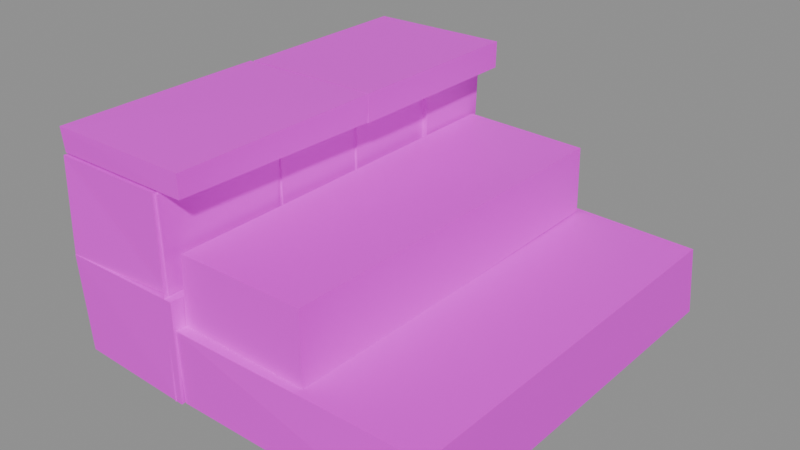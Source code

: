 # Source: dais.steps.blend  (saved by Blender 5.2.45; exported with 4.5.12 LTS)
import bpy
from mathutils import Matrix  # noqa: F401  (used for matrix-valued properties, if any)

bpy.ops.wm.read_factory_settings(use_empty=True)
scene = bpy.context.scene
scene.name = 'Scene'

# ---- images (referenced by path relative to the original .blend; pixels are not part of the script)
import os
ASSET_DIR = os.environ.get("B2B_ASSET_DIR", "")  # directory of the original .blend (textures are referenced by path, not embedded)
HERE = os.path.dirname(os.path.abspath(__file__))  # packed textures are extracted next to this script under _unpacked/

def load_image(name, relpath, width, height, colorspace="sRGB"):
    """Load a texture the original file referenced (path relative to the .blend, or extracted next to this script)."""
    p = next((c for c in (os.path.join(HERE, relpath), os.path.join(ASSET_DIR, relpath)) if relpath and os.path.exists(c)), "")
    if p:
        img = bpy.data.images.load(p, check_existing=True)
        img.name = name
    else:  # same state as the original file: an image datablock whose file is absent (Cycles renders it pink)
        img = bpy.data.images.new(name, width, height)
        img.source = "FILE"
        img.filepath = "//" + (relpath or name)
    img.colorspace_settings.name = colorspace
    return img
img_palette_png = load_image('palette.png', 'palette.png', 1024, 1024, 'sRGB')

# ---- materials (node trees are filled in below, after node groups)
mat_palette = bpy.data.materials.new('palette')

# ---- material node trees
mat_palette.use_nodes = True; mat_palette.node_tree.nodes.clear()
_N = mat_palette.node_tree.nodes; _L = mat_palette.node_tree.links
n0 = _N.new('ShaderNodeBsdfPrincipled'); n0.name = 'Principled BSDF'; n0.location = (-200, 100)
n0.inputs[10].default_value = 0.005
n1 = _N.new('ShaderNodeOutputMaterial'); n1.name = 'Material Output'; n1.location = (200, 100)
n2 = _N.new('ShaderNodeTexImage'); n2.name = 'Image Texture'; n2.location = (0, 0)
n2.image = img_palette_png
n2.interpolation = 'Closest'
_L.new(n0.outputs[0], n1.inputs[0])
_L.new(n2.outputs[0], n0.inputs[0])
n1.is_active_output = True

# ---- meshes
me_dais_steps = bpy.data.meshes.new('dais_steps')
me_dais_steps.from_pydata([(-0.2975, -0.4915, 0.006491), (-0.3062, -0.5002, 0.2422), (-0.2919, -0.1551, 0.01209), (-0.3003, -0.1466, 0.2363), (-0.002843, -0.4982, 0.0), (0.0002999, -0.5014, 0.2434), (-0.007206, -0.1471, 0.004127), (0.002464, -0.1374, 0.2455), (-0.2984, -0.1333, 0.005643), (-0.2947, -0.1297, 0.2307), (-0.3031, 0.1265, 0.0008853), (-0.3023, 0.1257, 0.2383), (0.003517, -0.1359, 0.003053), (0.005036, -0.1374, 0.2385), (0.00725, 0.128, 0.0), (0.007202, 0.128, 0.2406), (-0.299, 0.1363, 0.005004), (-0.2983, 0.137, 0.2343), (-0.2969, 0.4232, 0.007107), (-0.2944, 0.4207, 0.2304), (-0.00265, 0.1399, 0.008555), (0.005391, 0.1319, 0.2395), (-0.000372, 0.424, 0.006277), (0.003736, 0.4281, 0.2378), (-0.2965, 0.4418, 0.007466), (-0.3014, 0.4369, 0.2374), (-0.3028, 0.4968, 0.001212), (-0.3001, 0.4941, 0.2361), (-0.004991, 0.4354, 0.00114), (-0.009596, 0.4401, 0.2343), (-0.004067, 0.4978, 0.0002159), (-0.008254, 0.4936, 0.2356), (-0.3057, -0.4997, 0.2383), (-0.3017, -0.4957, 0.4677), (-0.2986, -0.185, 0.2454), (-0.3021, -0.1815, 0.4681), (-0.01731, -0.4898, 0.2482), (-0.01254, -0.4946, 0.4666), (-0.0189, -0.1894, 0.2498), (-0.01197, -0.1825, 0.4671), (-0.2992, -0.1708, 0.2448), (-0.2982, -0.1698, 0.4642), (-0.3045, 0.05233, 0.2395), (-0.303, 0.05083, 0.469), (-0.01923, -0.1707, 0.2449), (-0.01378, -0.1761, 0.4705), (-0.01628, 0.04986, 0.242), (-0.01706, 0.04908, 0.4672), (-0.3028, 0.05707, 0.2412), (-0.3024, 0.05739, 0.4684), (-0.3019, 0.289, 0.2421), (-0.2973, 0.2845, 0.4633), (-0.01471, 0.05856, 0.2427), (-0.015, 0.05885, 0.467), (-0.02005, 0.2831, 0.2481), (-0.01674, 0.2864, 0.4652), (-0.2985, 0.3007, 0.2455), (-0.2991, 0.3001, 0.4651), (-0.2996, 0.4936, 0.2444), (-0.297, 0.491, 0.463), (-0.007231, 0.2988, 0.2436), (-0.00791, 0.2995, 0.4657), (-0.009111, 0.4925, 0.2455), (-0.004941, 0.4967, 0.4687), (-0.2967, -0.4927, 0.4733), (-0.3001, -0.4961, 0.5301), (-0.2999, 0.01707, 0.4701), (-0.3008, 0.01796, 0.5308), (0.04647, -0.4925, 0.4735), (0.04769, -0.4937, 0.5277), (0.05151, 0.01865, 0.4685), (0.05343, 0.02058, 0.5334), (-0.3032, 0.02196, 0.4668), (-0.299, 0.0261, 0.529), (-0.2972, 0.4833, 0.4728), (-0.2993, 0.4854, 0.5293), (0.05281, 0.02233, 0.4672), (0.05406, 0.02109, 0.5341), (0.05211, 0.4882, 0.4679), (0.05284, 0.489, 0.5328), (-0.02, -0.5, 0.0), (-0.02, 0.5, 0.0), (-0.02, 0.5, 0.47), (-0.02, -0.5, 0.47), (0.0001099, -0.4899, 0.0001099), (-0.005512, -0.4955, 0.1755), (-0.003234, 0.4932, 0.0), (-0.003358, 0.4934, 0.1734), (0.6241, -0.4941, 0.0), (0.6187, -0.4887, 0.1687), (0.6224, 0.4924, 0.0), (0.6142, 0.4842, 0.1642), (-0.0001294, -0.4701, 0.1699), (0.0032, -0.4668, 0.3368), (0.001979, 0.468, 0.172), (-0.0006357, 0.4706, 0.3406), (0.3226, -0.4726, 0.1674), (0.3192, -0.4692, 0.3392), (0.3182, 0.4682, 0.1718), (0.3159, 0.4659, 0.3359)], [], [(0, 1, 3, 2), (2, 3, 7, 6), (6, 7, 5, 4), (4, 5, 1, 0), (2, 6, 4, 0), (7, 3, 1, 5), (8, 9, 11, 10), (10, 11, 15, 14), (14, 15, 13, 12), (12, 13, 9, 8), (10, 14, 12, 8), (15, 11, 9, 13), (16, 17, 19, 18), (18, 19, 23, 22), (22, 23, 21, 20), (20, 21, 17, 16), (18, 22, 20, 16), (23, 19, 17, 21), (24, 25, 27, 26), (26, 27, 31, 30), (30, 31, 29, 28), (28, 29, 25, 24), (26, 30, 28, 24), (31, 27, 25, 29), (32, 33, 35, 34), (34, 35, 39, 38), (38, 39, 37, 36), (36, 37, 33, 32), (34, 38, 36, 32), (39, 35, 33, 37), (40, 41, 43, 42), (42, 43, 47, 46), (46, 47, 45, 44), (44, 45, 41, 40), (42, 46, 44, 40), (47, 43, 41, 45), (48, 49, 51, 50), (50, 51, 55, 54), (54, 55, 53, 52), (52, 53, 49, 48), (50, 54, 52, 48), (55, 51, 49, 53), (56, 57, 59, 58), (58, 59, 63, 62), (62, 63, 61, 60), (60, 61, 57, 56), (58, 62, 60, 56), (63, 59, 57, 61), (64, 65, 67, 66), (66, 67, 71, 70), (70, 71, 69, 68), (68, 69, 65, 64), (66, 70, 68, 64), (71, 67, 65, 69), (72, 73, 75, 74), (74, 75, 79, 78), (78, 79, 77, 76), (76, 77, 73, 72), (74, 78, 76, 72), (79, 75, 73, 77), (80, 81, 82, 83), (84, 85, 87, 86), (86, 87, 91, 90), (90, 91, 89, 88), (88, 89, 85, 84), (86, 90, 88, 84), (91, 87, 85, 89), (92, 93, 95, 94), (94, 95, 99, 98), (98, 99, 97, 96), (96, 97, 93, 92), (94, 98, 96, 92), (99, 95, 93, 97)])
_uv = me_dais_steps.uv_layers.new(name='UVMap')
_uv.uv.foreach_set('vector', [0.4375, 0.8333, 0.4375, 0.8333, 0.4375, 0.8333, 0.4375, 0.8333, 0.5625, 0.8333, 0.5625, 0.8333, 0.5625, 0.8333, 0.5625, 0.8333, 0.4375, 0.8333, 0.4375, 0.8333, 0.4375, 0.8333, 0.4375, 0.8333, 0.4375, 0.8333, 0.4375, 0.8333, 0.4375, 0.8333, 0.4375, 0.8333, 0.4375, 0.8333, 0.4375, 0.8333, 0.4375, 0.8333, 0.4375, 0.8333, 0.3125, 0.8333, 0.3125, 0.8333, 0.3125, 0.8333, 0.3125, 0.8333, 0.5625, 0.8333, 0.5625, 0.8333, 0.5625, 0.8333, 0.5625, 0.8333, 0.5625, 0.8333, 0.5625, 0.8333, 0.5625, 0.8333, 0.5625, 0.8333, 0.4375, 0.8333, 0.4375, 0.8333, 0.4375, 0.8333, 0.4375, 0.8333, 0.4375, 0.8333, 0.4375, 0.8333, 0.4375, 0.8333, 0.4375, 0.8333, 0.4375, 0.8333, 0.4375, 0.8333, 0.4375, 0.8333, 0.4375, 0.8333, 0.4375, 0.8333, 0.4375, 0.8333, 0.4375, 0.8333, 0.4375, 0.8333, 0.4375, 0.8333, 0.4375, 0.8333, 0.4375, 0.8333, 0.4375, 0.8333, 0.5625, 0.8333, 0.5625, 0.8333, 0.5625, 0.8333, 0.5625, 0.8333, 0.4375, 0.8333, 0.4375, 0.8333, 0.4375, 0.8333, 0.4375, 0.8333, 0.4375, 0.8333, 0.4375, 0.8333, 0.4375, 0.8333, 0.4375, 0.8333, 0.5625, 0.8333, 0.5625, 0.8333, 0.5625, 0.8333, 0.5625, 0.8333, 0.3125, 0.8333, 0.3125, 0.8333, 0.3125, 0.8333, 0.3125, 0.8333, 0.5625, 0.8333, 0.5625, 0.8333, 0.5625, 0.8333, 0.5625, 0.8333, 0.4375, 0.8333, 0.4375, 0.8333, 0.4375, 0.8333, 0.4375, 0.8333, 0.4375, 0.8333, 0.4375, 0.8333, 0.4375, 0.8333, 0.4375, 0.8333, 0.4375, 0.8333, 0.4375, 0.8333, 0.4375, 0.8333, 0.4375, 0.8333, 0.5625, 0.8333, 0.5625, 0.8333, 0.5625, 0.8333, 0.5625, 0.8333, 0.3125, 0.8333, 0.3125, 0.8333, 0.3125, 0.8333, 0.3125, 0.8333, 0.4375, 0.8333, 0.4375, 0.8333, 0.4375, 0.8333, 0.4375, 0.8333, 0.4375, 0.8333, 0.4375, 0.8333, 0.4375, 0.8333, 0.4375, 0.8333, 0.4375, 0.8333, 0.4375, 0.8333, 0.4375, 0.8333, 0.4375, 0.8333, 0.4375, 0.8333, 0.4375, 0.8333, 0.4375, 0.8333, 0.4375, 0.8333, 0.4375, 0.8333, 0.4375, 0.8333, 0.4375, 0.8333, 0.4375, 0.8333, 0.3125, 0.8333, 0.3125, 0.8333, 0.3125, 0.8333, 0.3125, 0.8333, 0.4375, 0.8333, 0.4375, 0.8333, 0.4375, 0.8333, 0.4375, 0.8333, 0.4375, 0.8333, 0.4375, 0.8333, 0.4375, 0.8333, 0.4375, 0.8333, 0.4375, 0.8333, 0.4375, 0.8333, 0.4375, 0.8333, 0.4375, 0.8333, 0.4375, 0.8333, 0.4375, 0.8333, 0.4375, 0.8333, 0.4375, 0.8333, 0.4375, 0.8333, 0.4375, 0.8333, 0.4375, 0.8333, 0.4375, 0.8333, 0.4375, 0.8333, 0.4375, 0.8333, 0.4375, 0.8333, 0.4375, 0.8333, 0.4375, 0.8333, 0.4375, 0.8333, 0.4375, 0.8333, 0.4375, 0.8333, 0.4375, 0.8333, 0.4375, 0.8333, 0.4375, 0.8333, 0.4375, 0.8333, 0.4375, 0.8333, 0.4375, 0.8333, 0.4375, 0.8333, 0.4375, 0.8333, 0.4375, 0.8333, 0.4375, 0.8333, 0.4375, 0.8333, 0.4375, 0.8333, 0.4375, 0.8333, 0.4375, 0.8333, 0.4375, 0.8333, 0.4375, 0.8333, 0.3125, 0.8333, 0.3125, 0.8333, 0.3125, 0.8333, 0.3125, 0.8333, 0.4375, 0.8333, 0.4375, 0.8333, 0.4375, 0.8333, 0.4375, 0.8333, 0.4375, 0.8333, 0.4375, 0.8333, 0.4375, 0.8333, 0.4375, 0.8333, 0.4375, 0.8333, 0.4375, 0.8333, 0.4375, 0.8333, 0.4375, 0.8333, 0.4375, 0.8333, 0.4375, 0.8333, 0.4375, 0.8333, 0.4375, 0.8333, 0.4375, 0.8333, 0.4375, 0.8333, 0.4375, 0.8333, 0.4375, 0.8333, 0.3125, 0.8333, 0.3125, 0.8333, 0.3125, 0.8333, 0.3125, 0.8333, 0.4375, 0.8333, 0.4375, 0.8333, 0.4375, 0.8333, 0.4375, 0.8333, 0.4375, 0.8333, 0.4375, 0.8333, 0.4375, 0.8333, 0.4375, 0.8333, 0.4375, 0.8333, 0.4375, 0.8333, 0.4375, 0.8333, 0.4375, 0.8333, 0.4375, 0.8333, 0.4375, 0.8333, 0.4375, 0.8333, 0.4375, 0.8333, 0.4375, 0.8333, 0.4375, 0.8333, 0.4375, 0.8333, 0.4375, 0.8333, 0.3125, 0.8333, 0.3125, 0.8333, 0.3125, 0.8333, 0.3125, 0.8333, 0.4375, 0.8333, 0.4375, 0.8333, 0.4375, 0.8333, 0.4375, 0.8333, 0.4375, 0.8333, 0.4375, 0.8333, 0.4375, 0.8333, 0.4375, 0.8333, 0.4375, 0.8333, 0.4375, 0.8333, 0.4375, 0.8333, 0.4375, 0.8333, 0.4375, 0.8333, 0.4375, 0.8333, 0.4375, 0.8333, 0.4375, 0.8333, 0.4375, 0.8333, 0.4375, 0.8333, 0.4375, 0.8333, 0.4375, 0.8333, 0.3125, 0.8333, 0.3125, 0.8333, 0.3125, 0.8333, 0.3125, 0.8333, 0.8125, 0.8333, 0.8125, 0.8333, 0.8125, 0.8333, 0.8125, 0.8333, 0.4375, 0.8333, 0.4375, 0.8333, 0.4375, 0.8333, 0.4375, 0.8333, 0.4375, 0.8333, 0.4375, 0.8333, 0.4375, 0.8333, 0.4375, 0.8333, 0.4375, 0.8333, 0.4375, 0.8333, 0.4375, 0.8333, 0.4375, 0.8333, 0.4375, 0.8333, 0.4375, 0.8333, 0.4375, 0.8333, 0.4375, 0.8333, 0.5625, 0.8333, 0.5625, 0.8333, 0.5625, 0.8333, 0.5625, 0.8333, 0.3125, 0.8333, 0.3125, 0.8333, 0.3125, 0.8333, 0.3125, 0.8333, 0.4375, 0.8333, 0.4375, 0.8333, 0.4375, 0.8333, 0.4375, 0.8333, 0.4375, 0.8333, 0.4375, 0.8333, 0.4375, 0.8333, 0.4375, 0.8333, 0.4375, 0.8333, 0.4375, 0.8333, 0.4375, 0.8333, 0.4375, 0.8333, 0.4375, 0.8333, 0.4375, 0.8333, 0.4375, 0.8333, 0.4375, 0.8333, 0.4375, 0.8333, 0.4375, 0.8333, 0.4375, 0.8333, 0.4375, 0.8333, 0.3125, 0.8333, 0.3125, 0.8333, 0.3125, 0.8333, 0.3125, 0.8333])
me_dais_steps.materials.append(mat_palette)
me_dais_steps.update()

# ---- objects
ob_dais_steps = bpy.data.objects.new('dais_steps', me_dais_steps)

# ---- transforms, parenting, visibility, modifiers, constraints
ob_dais_steps.location = (0.0, 0.0, 0.0)

# ---- collection membership
scene.collection.objects.link(ob_dais_steps)

# ---- scene / render settings (as saved in the file)
scene.frame_start = 1; scene.frame_end = 250; scene.frame_set(1)
scene.render.engine = 'BLENDER_EEVEE_NEXT'
scene.render.bake_bias = 0.0
scene.render.bake_samples = 0
scene.render.compositor_device = 'GPU'
scene.eevee.use_volume_custom_range = False
scene.eevee.fast_gi_thickness_near = 0.1
scene.eevee.fast_gi_thickness_far = 0.0
scene.eevee.ray_tracing_options.screen_trace_thickness = 0.1
bpy.context.view_layer.update()

# ---- added for rendering (the .blend has no active camera and no usable light): camera, sun + grey world if the file has none
cam_auto = bpy.data.cameras.new('AutoCamera')
cam_auto.lens = 50.0
cam_auto.sensor_width = 36.0
cam_auto.clip_end = 1000.0
ob_auto_camera = bpy.data.objects.new('AutoCamera', cam_auto)
scene.collection.objects.link(ob_auto_camera)
ob_auto_camera.location = (1.51664, -1.62994, 1.35319)
ob_auto_camera.rotation_euler = (1.09748, -7.21219e-08, 0.694738)
scene.camera = ob_auto_camera
light_auto_sun = bpy.data.lights.new('AutoSun', 'SUN')
light_auto_sun.energy = 3.0
light_auto_sun.angle = 0.0523599
ob_auto_sun = bpy.data.objects.new('AutoSun', light_auto_sun)
scene.collection.objects.link(ob_auto_sun)
ob_auto_sun.rotation_euler = (0.872665, 0.174533, 0.523599)
if scene.world is None:
    world_auto = bpy.data.worlds.new('AutoWorld')
    world_auto.color = (0.3, 0.3, 0.3)
    scene.world = world_auto
bpy.context.view_layer.update()
